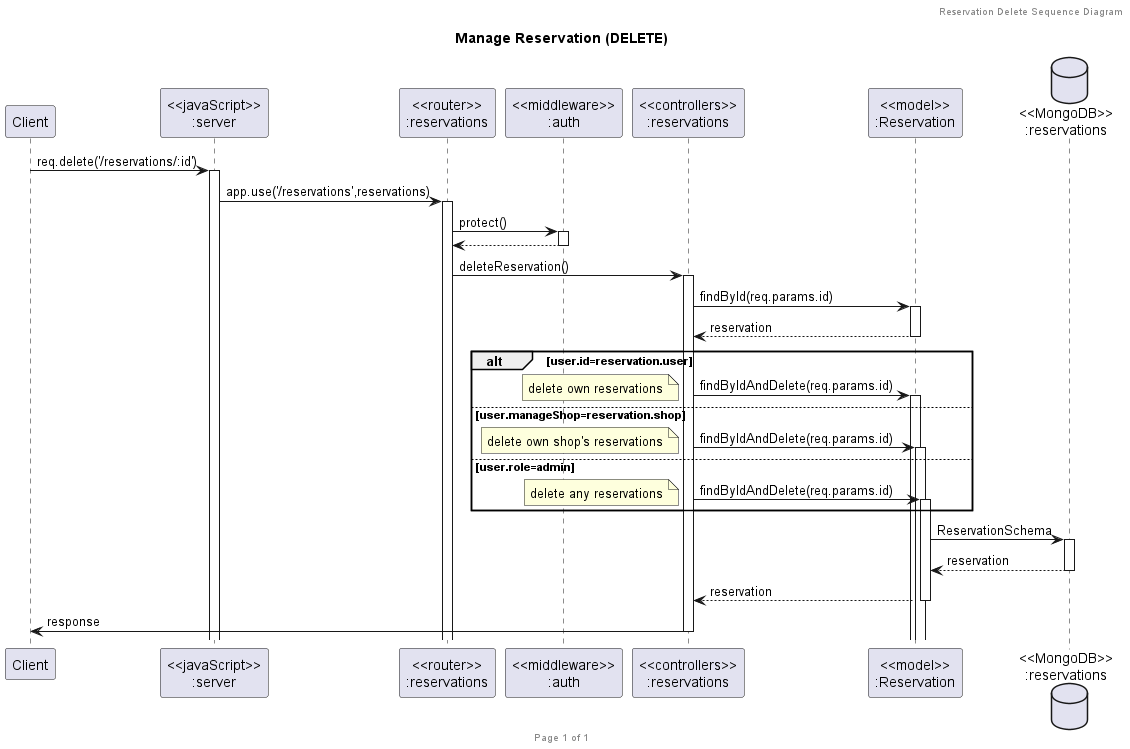

The diagram above was rendered by PlantUML. Its source (embedded in the PNG):
@startuml Manage Reservation (DELETE)

header Reservation Delete Sequence Diagram
footer Page %page% of %lastpage%
title "Manage Reservation (DELETE)"

participant "Client" as client
participant "<<javaScript>>\n:server" as server
participant "<<router>>\n:reservations" as routerReservations
participant "<<middleware>>\n:auth" as middleware
participant "<<controllers>>\n:reservations" as controllersReservations
participant "<<model>>\n:Reservation" as modelReservation
database "<<MongoDB>>\n:reservations" as ReservationsDatabase

client->server ++:req.delete('/reservations/:id')
server->routerReservations ++:app.use('/reservations',reservations)
routerReservations->middleware ++:protect()
return
routerReservations -> controllersReservations ++:deleteReservation()
controllersReservations->modelReservation ++:findById(req.params.id)
controllersReservations <-- modelReservation --:reservation
alt user.id=reservation.user
    controllersReservations->modelReservation ++:findByIdAndDelete(req.params.id)
    note left
        delete own reservations
    end note
else user.manageShop=reservation.shop
    controllersReservations->modelReservation ++:findByIdAndDelete(req.params.id)
    note left
        delete own shop's reservations
    end note
else user.role=admin
    controllersReservations->modelReservation ++:findByIdAndDelete(req.params.id)
    note left
        delete any reservations
    end note
end
modelReservation ->ReservationsDatabase ++: ReservationSchema
ReservationsDatabase --> modelReservation --: reservation
controllersReservations <-- modelReservation --:reservation
controllersReservations->client --:response

@enduml